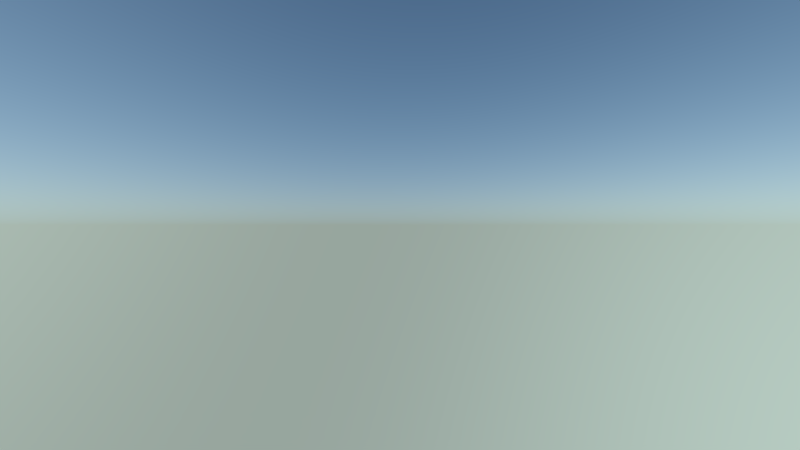 # Source: kn-potanimation-shot01-02.blend  (saved by Blender 2.76.0; exported with 4.5.12 LTS)
import bpy
from mathutils import Matrix  # noqa: F401  (used for matrix-valued properties, if any)

bpy.ops.wm.read_factory_settings(use_empty=True)
scene = bpy.context.scene
scene.name = 'Scene'

# ---- collections
col_collection_1 = bpy.data.collections.new('Collection 1'); scene.collection.children.link(col_collection_1)
col_kn_pot = bpy.data.collections.new('kn-pot')  # instanced only; not linked into the scene
col_kn_landscape = bpy.data.collections.new('kn-landscape')  # instanced only; not linked into the scene
col_kn_tree01 = bpy.data.collections.new('kn-tree01')  # instanced only; not linked into the scene
col_kn_tree02 = bpy.data.collections.new('kn-tree02')  # instanced only; not linked into the scene
col_kn_sprinty = bpy.data.collections.new('kn-sprinty')  # instanced only; not linked into the scene
col_kn_lake = bpy.data.collections.new('kn-lake')  # instanced only; not linked into the scene

# ---- materials (node trees are filled in below, after node groups)
mat_light = bpy.data.materials.new('Light')
mat_light.alpha_threshold = 0.0
mat_light.roughness = 0.5

# ---- material node trees
mat_light.use_nodes = True; mat_light.node_tree.nodes.clear()
_N = mat_light.node_tree.nodes; _L = mat_light.node_tree.links
n0 = _N.new('ShaderNodeOutputMaterial'); n0.name = 'Material Output'; n0.location = (300, 300)
n1 = _N.new('ShaderNodeEmission'); n1.name = 'Emission'; n1.location = (10, 300)
n1.inputs[0].default_value = (0.8, 0.8, 0.8, 1.0)
n1.inputs[1].default_value = 6.0
_L.new(n1.outputs[0], n0.inputs[0])
n0.is_active_output = True

# ---- world
world_world = bpy.data.worlds.new('World'); scene.world = world_world
world_world.use_nodes = True; world_world.node_tree.nodes.clear()
_N = world_world.node_tree.nodes; _L = world_world.node_tree.links
n0 = _N.new('ShaderNodeOutputWorld'); n0.name = 'World Output'; n0.location = (300, 300)
n1 = _N.new('ShaderNodeBackground'); n1.name = 'Background'; n1.location = (10, 300)
n1.inputs[1].default_value = 3.0
n2 = _N.new('ShaderNodeTexSky'); n2.name = 'Sky Texture'; n2.location = (-190, 300)
n2.sky_type = 'HOSEK_WILKIE'
n2.sun_direction = (0.6838, 0.6197, 0.3854)
n2.turbidity = 1.0
n2.sun_elevation = 1.571
_L.new(n1.outputs[0], n0.inputs[0])
_L.new(n2.outputs[0], n1.inputs[0])
n0.is_active_output = True
world_world.color = (0.027, 0.2066, 0.3844)
world_world.use_sun_shadow = False
world_world.sun_shadow_jitter_overblur = 0.0
world_world.cycles.sampling_method = 'MANUAL'
world_world.cycles.sample_map_resolution = 256
world_world.light_settings.ao_factor = 0.01
world_world.light_settings.distance = 1.0

# ---- cameras
cam_camera = bpy.data.cameras.new('Camera')
cam_camera.clip_end = 100.0
cam_camera.lens = 15.0
cam_camera.sensor_width = 32.0
cam_camera.sensor_height = 18.0
cam_camera.ortho_scale = 7.314
cam_camera.show_mist = True
cam_camera.dof.focus_distance = 0.0

# ---- lights
light_lamp = bpy.data.lights.new('Lamp', 'SUN')
light_lamp.transmission_factor = 0.0
light_lamp.cutoff_distance = 30.0
light_lamp.angle = 0.1993
light_lamp.energy = 20.0
light_lamp.shadow_buffer_clip_start = 1.001
light_lamp.shadow_soft_size = 0.1
light_lamp.shadow_cascade_max_distance = 1000.0
light_lamp.cycles.use_multiple_importance_sampling = False

# ---- meshes
me_plane = bpy.data.meshes.new('Plane')
me_plane.from_pydata([(-1.0, -1.0, 0.0), (1.0, -1.0, 0.0), (-1.0, 1.0, 0.0), (1.0, 1.0, 0.0)], [], [(0, 1, 3, 2)])
me_plane.materials.append(mat_light)
me_plane.use_remesh_preserve_volume = False
me_plane.use_remesh_preserve_attributes = False
me_plane.use_mirror_vertex_groups = False
me_plane.update()

# ---- objects
ob_kn_pot = bpy.data.objects.new('kn-pot', None)
ob_kn_landscape = bpy.data.objects.new('kn-landscape', None)
ob_light = bpy.data.objects.new('Light', me_plane)
ob_kn_tree01_001 = bpy.data.objects.new('kn-tree01.001', None)
ob_kn_tree01 = bpy.data.objects.new('kn-tree01', None)
ob_kn_tree02 = bpy.data.objects.new('kn-tree02', None)
ob_kn_tree02_004 = bpy.data.objects.new('kn-tree02.004', None)
ob_kn_tree02_003 = bpy.data.objects.new('kn-tree02.003', None)
ob_kn_tree02_002 = bpy.data.objects.new('kn-tree02.002', None)
ob_kn_tree02_001 = bpy.data.objects.new('kn-tree02.001', None)
ob_kn_sprinty = bpy.data.objects.new('kn-sprinty', None)
ob_kn_lake = bpy.data.objects.new('kn-lake', None)
ob_lamp = bpy.data.objects.new('Lamp', light_lamp)
ob_camera = bpy.data.objects.new('Camera', cam_camera)

# ---- transforms, parenting, visibility, modifiers, constraints
ob_kn_pot.location = (3.125, 7.995, -1.417)
ob_kn_pot.rotation_euler = (-0.2603, -0.0, 0.0)
ob_kn_pot.scale = (0.2, 0.2, 0.2)
ob_kn_pot.empty_image_offset = (0.0, 0.0)
ob_kn_pot.show_instancer_for_render = False
ob_kn_pot.instance_type = 'COLLECTION'
ob_kn_pot.lineart.crease_threshold = 0.0
ob_kn_landscape.location = (0.0, 0.0, 0.0)
ob_kn_landscape.empty_image_offset = (0.0, 0.0)
ob_kn_landscape.show_instancer_for_render = False
ob_kn_landscape.instance_type = 'COLLECTION'
ob_kn_landscape.lineart.crease_threshold = 0.0
ob_light.location = (-2.354, 9.852, 0.0)
ob_light.rotation_euler = (1.571, -0.0, 0.1461)
ob_light.scale = (1.466, 0.4559, 1.0)
ob_light.hide_viewport = True
ob_light.hide_render = True
ob_light.lineart.crease_threshold = 0.0
ob_kn_tree01_001.location = (-1.471, 4.949, -1.147)
ob_kn_tree01_001.rotation_euler = (0.0, -0.0, -1.5)
ob_kn_tree01_001.scale = (0.308, 0.308, 0.308)
ob_kn_tree01_001.empty_image_offset = (0.0, 0.0)
ob_kn_tree01_001.hide_viewport = True
ob_kn_tree01_001.hide_render = True
ob_kn_tree01_001.show_instancer_for_render = False
ob_kn_tree01_001.instance_type = 'COLLECTION'
ob_kn_tree01_001.lineart.crease_threshold = 0.0
ob_kn_tree01.location = (-0.2994, 6.725, -1.395)
ob_kn_tree01.scale = (0.308, 0.308, 0.308)
ob_kn_tree01.empty_image_offset = (0.0, 0.0)
ob_kn_tree01.hide_viewport = True
ob_kn_tree01.hide_render = True
ob_kn_tree01.show_instancer_for_render = False
ob_kn_tree01.instance_type = 'COLLECTION'
ob_kn_tree01.lineart.crease_threshold = 0.0
ob_kn_tree02.location = (-1.222, 3.659, -0.9204)
ob_kn_tree02.scale = (0.2646, 0.2646, 0.2646)
ob_kn_tree02.empty_image_offset = (0.0, 0.0)
ob_kn_tree02.hide_viewport = True
ob_kn_tree02.hide_render = True
ob_kn_tree02.show_instancer_for_render = False
ob_kn_tree02.instance_type = 'COLLECTION'
ob_kn_tree02.lineart.crease_threshold = 0.0
ob_kn_tree02_004.parent = ob_kn_tree02
ob_kn_tree02_004.matrix_parent_inverse = Matrix(((3.78, 1.192e-07, 0.0, 4.62), (8.245e-07, 3.78, 0.0, -13.83), (-2.074e-07, 0.0, 3.78, 3.479), (0.0, 0.0, 0.0, 1.0)))
ob_kn_tree02_004.location = (-1.395, 8.448, -1.27)
ob_kn_tree02_004.rotation_euler = (0.0, -0.0, -2.454)
ob_kn_tree02_004.scale = (0.2494, 0.2494, 0.2494)
ob_kn_tree02_004.empty_image_offset = (0.0, 0.0)
ob_kn_tree02_004.hide_viewport = True
ob_kn_tree02_004.hide_render = True
ob_kn_tree02_004.show_instancer_for_render = False
ob_kn_tree02_004.instance_type = 'COLLECTION'
ob_kn_tree02_004.lineart.crease_threshold = 0.0
ob_kn_tree02_003.parent = ob_kn_tree02
ob_kn_tree02_003.matrix_parent_inverse = Matrix(((3.78, 1.192e-07, 0.0, 4.62), (8.245e-07, 3.78, 0.0, -13.83), (-2.074e-07, 0.0, 3.78, 3.479), (0.0, 0.0, 0.0, 1.0)))
ob_kn_tree02_003.location = (-1.519, 6.983, -1.305)
ob_kn_tree02_003.rotation_euler = (0.0, 0.0, -0.4781)
ob_kn_tree02_003.scale = (0.2887, 0.2887, 0.2887)
ob_kn_tree02_003.empty_image_offset = (0.0, 0.0)
ob_kn_tree02_003.hide_viewport = True
ob_kn_tree02_003.hide_render = True
ob_kn_tree02_003.show_instancer_for_render = False
ob_kn_tree02_003.instance_type = 'COLLECTION'
ob_kn_tree02_003.lineart.crease_threshold = 0.0
ob_kn_tree02_002.parent = ob_kn_tree02
ob_kn_tree02_002.matrix_parent_inverse = Matrix(((3.78, 1.192e-07, 0.0, 4.62), (8.245e-07, 3.78, 0.0, -13.83), (-2.074e-07, 0.0, 3.78, 3.479), (0.0, 0.0, 0.0, 1.0)))
ob_kn_tree02_002.location = (1.343, 5.305, -1.229)
ob_kn_tree02_002.rotation_euler = (0.0, 0.0, -0.4781)
ob_kn_tree02_002.scale = (0.2358, 0.2358, 0.2358)
ob_kn_tree02_002.empty_image_offset = (0.0, 0.0)
ob_kn_tree02_002.hide_viewport = True
ob_kn_tree02_002.hide_render = True
ob_kn_tree02_002.show_instancer_for_render = False
ob_kn_tree02_002.instance_type = 'COLLECTION'
ob_kn_tree02_002.lineart.crease_threshold = 0.0
ob_kn_tree02_001.parent = ob_kn_tree02
ob_kn_tree02_001.matrix_parent_inverse = Matrix(((3.78, 1.192e-07, 0.0, 4.62), (8.245e-07, 3.78, 0.0, -13.83), (-2.074e-07, 0.0, 3.78, 3.479), (0.0, 0.0, 0.0, 1.0)))
ob_kn_tree02_001.location = (-0.2277, 4.561, -1.193)
ob_kn_tree02_001.rotation_euler = (0.0, -0.0, -1.951)
ob_kn_tree02_001.scale = (0.2646, 0.2646, 0.2646)
ob_kn_tree02_001.empty_image_offset = (0.0, 0.0)
ob_kn_tree02_001.hide_viewport = True
ob_kn_tree02_001.hide_render = True
ob_kn_tree02_001.show_instancer_for_render = False
ob_kn_tree02_001.instance_type = 'COLLECTION'
ob_kn_tree02_001.lineart.crease_threshold = 0.0
ob_kn_sprinty.location = (-1.663, 8.011, -0.9532)
ob_kn_sprinty.rotation_euler = (0.1219, -1.814e-08, 3.142)
ob_kn_sprinty.scale = (0.05293, 0.05293, 0.05293)
ob_kn_sprinty.empty_image_offset = (0.0, 0.0)
ob_kn_sprinty.hide_viewport = True
ob_kn_sprinty.hide_render = True
ob_kn_sprinty.show_instancer_for_render = False
ob_kn_sprinty.instance_type = 'COLLECTION'
ob_kn_sprinty.lineart.crease_threshold = 0.0
ob_kn_lake.location = (0.0, 0.0, -1.269)
ob_kn_lake.scale = (0.0408, 0.0408, 0.0408)
ob_kn_lake.empty_image_offset = (0.0, 0.0)
ob_kn_lake.show_instancer_for_render = False
ob_kn_lake.instance_type = 'COLLECTION'
ob_kn_lake.lineart.crease_threshold = 0.0
ob_lamp.location = (-0.2358, 1.005, 0.9039)
ob_lamp.rotation_euler = (1.293, 0.3211, 1.597)
ob_lamp.lock_rotations_4d = False
ob_lamp.empty_display_type = 'ARROWS'
ob_lamp.color = (0.0, 0.0, 0.0, 0.0)
ob_lamp.lineart.crease_threshold = 0.0
ob_camera.location = (-2.193, 8.883, -0.6435)
ob_camera.rotation_euler = (1.571, 0.0, 3.757)
ob_camera.lock_rotations_4d = False
ob_camera.empty_display_type = 'ARROWS'
ob_camera.color = (0.0, 0.0, 0.0, 0.0)
ob_camera.display_type = 'WIRE'
ob_camera.lineart.crease_threshold = 0.0
ob_kn_pot.instance_collection = col_kn_pot
ob_kn_landscape.instance_collection = None
ob_kn_tree01_001.instance_collection = col_kn_tree01
ob_kn_tree01.instance_collection = col_kn_tree01
ob_kn_tree02.instance_collection = col_kn_tree02
ob_kn_tree02_004.instance_collection = col_kn_tree02
ob_kn_tree02_003.instance_collection = col_kn_tree02
ob_kn_tree02_002.instance_collection = col_kn_tree02
ob_kn_tree02_001.instance_collection = col_kn_tree02
ob_kn_sprinty.instance_collection = col_kn_sprinty
ob_kn_lake.instance_collection = col_kn_lake

# ---- collection membership
col_collection_1.objects.link(ob_kn_pot)
col_collection_1.objects.link(ob_kn_landscape)
col_collection_1.objects.link(ob_light)
col_collection_1.objects.link(ob_kn_tree01_001)
col_collection_1.objects.link(ob_kn_tree01)
col_collection_1.objects.link(ob_kn_tree02)
col_collection_1.objects.link(ob_kn_tree02_004)
col_collection_1.objects.link(ob_kn_tree02_003)
col_collection_1.objects.link(ob_kn_tree02_002)
col_collection_1.objects.link(ob_kn_tree02_001)
col_collection_1.objects.link(ob_kn_sprinty)
col_collection_1.objects.link(ob_kn_lake)
col_collection_1.objects.link(ob_lamp)
col_collection_1.objects.link(ob_camera)

# ---- scene / render settings (as saved in the file)
scene.camera = ob_camera
scene.frame_start = 1; scene.frame_end = 9; scene.frame_set(10)
scene.render.engine = 'CYCLES'
scene.render.image_settings.color_depth = '16'
scene.render.image_settings.compression = 50
scene.render.fps = 30
scene.render.dither_intensity = 0.0
scene.cycles.use_denoising = False
scene.cycles.samples = 200
scene.cycles.sampling_pattern = 'TABULATED_SOBOL'
scene.cycles.light_sampling_threshold = 0.0
scene.cycles.use_adaptive_sampling = False
scene.cycles.use_light_tree = False
scene.cycles.caustics_reflective = False
scene.cycles.caustics_refractive = False
scene.cycles.blur_glossy = 0.0
scene.cycles.max_bounces = 4
scene.cycles.diffuse_bounces = 0
scene.cycles.glossy_bounces = 1
scene.cycles.transmission_bounces = 2
scene.cycles.pixel_filter_type = 'GAUSSIAN'
scene.cycles.sample_clamp_indirect = 0.0
scene.view_settings.view_transform = 'Standard'
bpy.context.view_layer.update()

